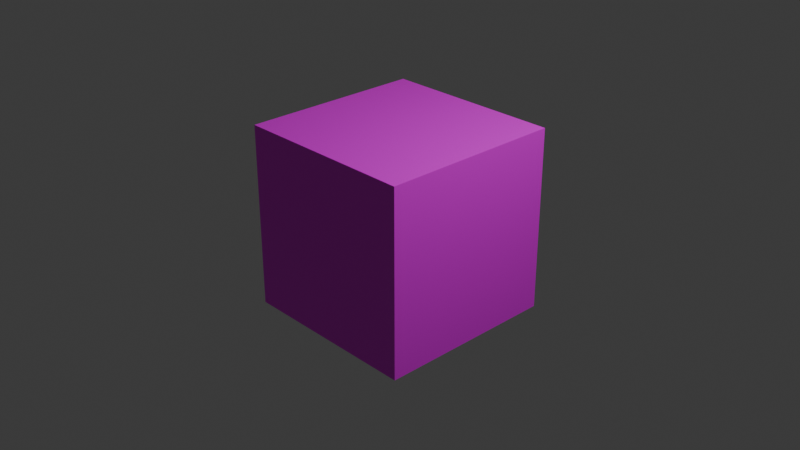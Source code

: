 # Source: Wall.blend  (saved by Blender 4.0.36; exported with 4.5.12 LTS)
import bpy
from mathutils import Matrix  # noqa: F401  (used for matrix-valued properties, if any)

bpy.ops.wm.read_factory_settings(use_empty=True)
scene = bpy.context.scene
scene.name = 'Scene'

# ---- collections
col_collection = bpy.data.collections.new('Collection'); scene.collection.children.link(col_collection)

# ---- images (referenced by path relative to the original .blend; pixels are not part of the script)
import os
ASSET_DIR = os.environ.get("B2B_ASSET_DIR", "")  # directory of the original .blend (textures are referenced by path, not embedded)
HERE = os.path.dirname(os.path.abspath(__file__))  # packed textures are extracted next to this script under _unpacked/

def load_image(name, relpath, width, height, colorspace="sRGB"):
    """Load a texture the original file referenced (path relative to the .blend, or extracted next to this script)."""
    p = next((c for c in (os.path.join(HERE, relpath), os.path.join(ASSET_DIR, relpath)) if relpath and os.path.exists(c)), "")
    if p:
        img = bpy.data.images.load(p, check_existing=True)
        img.name = name
    else:  # same state as the original file: an image datablock whose file is absent (Cycles renders it pink)
        img = bpy.data.images.new(name, width, height)
        img.source = "FILE"
        img.filepath = "//" + (relpath or name)
    img.colorspace_settings.name = colorspace
    return img
img_material_base_color = load_image('Material Base Color', '', 1, 1, 'sRGB')

# ---- materials (node trees are filled in below, after node groups)
mat_material = bpy.data.materials.new('Material')
mat_material.alpha_threshold = 0.0
mat_material.use_transparent_shadow = False
mat_material.roughness = 0.5
mat_material.line_color = (0.0, 0.0, 0.0, 1.0)

# ---- material node trees
mat_material.use_nodes = True; mat_material.node_tree.nodes.clear()
_N = mat_material.node_tree.nodes; _L = mat_material.node_tree.links
n0 = _N.new('ShaderNodeOutputMaterial'); n0.name = 'Material Output'; n0.location = (300, 300)
n1 = _N.new('ShaderNodeBsdfPrincipled'); n1.name = 'Principled BSDF'; n1.location = (10, 300)
n1.inputs[3].default_value = 1.45
n2 = _N.new('ShaderNodeTexImage'); n2.name = 'Image Texture'; n2.location = (-280, 280)
n2.image = img_material_base_color
_L.new(n1.outputs[0], n0.inputs[0])
_L.new(n2.outputs[0], n1.inputs[0])
n0.is_active_output = True

# ---- world
world_world = bpy.data.worlds.new('World'); scene.world = world_world
world_world.use_nodes = True; world_world.node_tree.nodes.clear()
_N = world_world.node_tree.nodes; _L = world_world.node_tree.links
n0 = _N.new('ShaderNodeOutputWorld'); n0.name = 'World Output'; n0.location = (300, 300)
n1 = _N.new('ShaderNodeBackground'); n1.name = 'Background'; n1.location = (10, 300)
n1.inputs[0].default_value = (0.05088, 0.05088, 0.05088, 1.0)
_L.new(n1.outputs[0], n0.inputs[0])
n0.is_active_output = True
world_world.color = (0.05088, 0.05088, 0.05088)
world_world.use_sun_shadow = False
world_world.sun_shadow_jitter_overblur = 0.0

# ---- cameras
cam_camera = bpy.data.cameras.new('Camera')
cam_camera.clip_end = 100.0
cam_camera.ortho_scale = 7.314

# ---- lights
light_light = bpy.data.lights.new('Light', 'POINT')
light_light.transmission_factor = 0.0
light_light.use_soft_falloff = False
light_light.energy = 1000.0
light_light.shadow_soft_size = 0.1
light_light.shadow_maximum_resolution = 0.006
light_light.use_absolute_resolution = True

# ---- meshes
me_cube = bpy.data.meshes.new('Cube')
me_cube.from_pydata([(1.0, 1.0, 1.0), (1.0, 1.0, -1.0), (1.0, -1.0, 1.0), (1.0, -1.0, -1.0), (-1.0, 1.0, 1.0), (-1.0, 1.0, -1.0), (-1.0, -1.0, 1.0), (-1.0, -1.0, -1.0)], [], [(0, 4, 6, 2), (3, 2, 6, 7), (7, 6, 4, 5), (5, 1, 3, 7), (1, 0, 2, 3), (5, 4, 0, 1)])
_uv = me_cube.uv_layers.new(name='UVMap')
_uv.uv.foreach_set('vector', [0.625, 0.5, 0.875, 0.5, 0.875, 0.75, 0.625, 0.75, 0.375, 0.75, 0.625, 0.75, 0.625, 1.0, 0.375, 1.0, 0.375, 0.0, 0.625, 0.0, 0.625, 0.25, 0.375, 0.25, 0.125, 0.5, 0.375, 0.5, 0.375, 0.75, 0.125, 0.75, 0.375, 0.5, 0.625, 0.5, 0.625, 0.75, 0.375, 0.75, 0.375, 0.25, 0.625, 0.25, 0.625, 0.5, 0.375, 0.5])
me_cube.materials.append(mat_material)
me_cube.use_mirror_vertex_groups = False
me_cube.update()

# ---- objects
ob_cube = bpy.data.objects.new('Cube', me_cube)
ob_light = bpy.data.objects.new('Light', light_light)
ob_camera = bpy.data.objects.new('Camera', cam_camera)

# ---- transforms, parenting, visibility, modifiers, constraints
ob_cube.location = (0.0, 0.0, 0.0)
ob_cube.lock_rotations_4d = False
ob_cube.empty_display_type = 'ARROWS'
ob_cube.lineart.crease_threshold = 0.0
ob_light.location = (4.076, 1.005, 5.904)
ob_light.rotation_euler = (0.6503, 0.05522, 1.866)
ob_light.lock_rotations_4d = False
ob_light.empty_display_type = 'ARROWS'
ob_light.color = (0.0, 0.0, 0.0, 0.0)
ob_light.lineart.crease_threshold = 0.0
ob_camera.location = (7.359, -6.926, 4.958)
ob_camera.rotation_euler = (1.109, 0.0, 0.8149)
ob_camera.lock_rotations_4d = False
ob_camera.empty_display_type = 'ARROWS'
ob_camera.color = (0.0, 0.0, 0.0, 0.0)
ob_camera.display_type = 'WIRE'
ob_camera.lineart.crease_threshold = 0.0

# ---- collection membership
col_collection.objects.link(ob_cube)
col_collection.objects.link(ob_light)
col_collection.objects.link(ob_camera)

# ---- scene / render settings (as saved in the file)
scene.camera = ob_camera
scene.frame_start = 1; scene.frame_end = 250; scene.frame_set(1)
scene.render.engine = 'BLENDER_EEVEE_NEXT'
scene.cycles.sampling_pattern = 'TABULATED_SOBOL'
bpy.context.view_layer.update()
